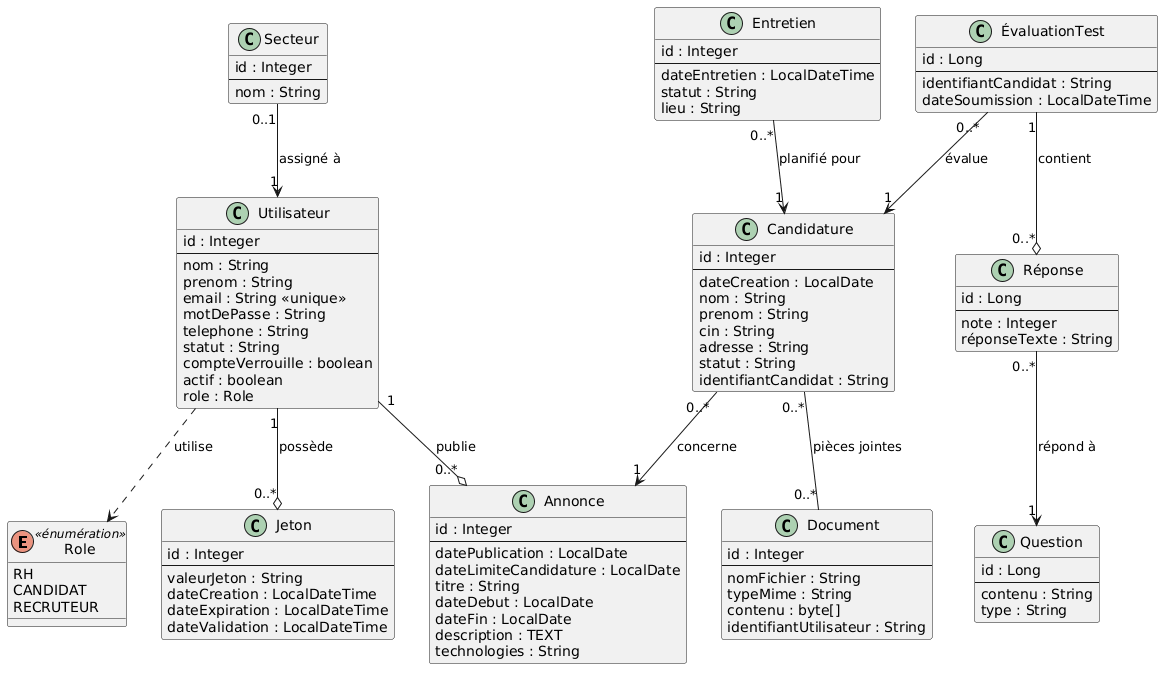

The diagram above was rendered by PlantUML. Its source (embedded in the PNG):
@startuml
enum Role <<énumération>> {
    RH
    CANDIDAT
    RECRUTEUR
}

class Utilisateur {
    {field} id : Integer
    --
    nom : String
    prenom : String
    email : String <<unique>>
    motDePasse : String
    telephone : String
    statut : String
    compteVerrouille : boolean
    actif : boolean
    role : Role
}

class Jeton {
    {field} id : Integer
    --
    valeurJeton : String
    dateCreation : LocalDateTime
    dateExpiration : LocalDateTime
    dateValidation : LocalDateTime
}

class Annonce {
    {field} id : Integer
    --
    datePublication : LocalDate
    dateLimiteCandidature : LocalDate
    titre : String
    dateDebut : LocalDate
    dateFin : LocalDate
    description : TEXT
    technologies : String
}

class Candidature {
    {field} id : Integer
    --
    dateCreation : LocalDate
    nom : String
    prenom : String
    cin : String
    adresse : String
    statut : String
    identifiantCandidat : String
}

class Entretien {
    {field} id : Integer
    --
    dateEntretien : LocalDateTime
    statut : String
    lieu : String
}

class Document {
    {field} id : Integer
    --
    nomFichier : String
    typeMime : String
    contenu : byte[]
    identifiantUtilisateur : String
}

class Question {
    {field} id : Long
    --
    contenu : String
    type : String
}

class Réponse {
    {field} id : Long
    --
    note : Integer
    réponseTexte : String
}

class ÉvaluationTest {
    {field} id : Long
    --
    identifiantCandidat : String
    dateSoumission : LocalDateTime
}

class Secteur {
    {field} id : Integer
    --
    nom : String
}

Utilisateur "1" --o "0..*" Jeton : possède
Utilisateur "1" --o "0..*" Annonce : publie
Secteur "0..1" --> "1" Utilisateur : assigné à
Candidature "0..*" --> "1" Annonce : concerne
Candidature "0..*" -- "0..*" Document : pièces jointes
Entretien "0..*" --> "1" Candidature : planifié pour
ÉvaluationTest "0..*" --> "1" Candidature : évalue
ÉvaluationTest "1" --o "0..*" Réponse : contient
Réponse "0..*" --> "1" Question : répond à
Utilisateur ..> Role : utilise
@enduml